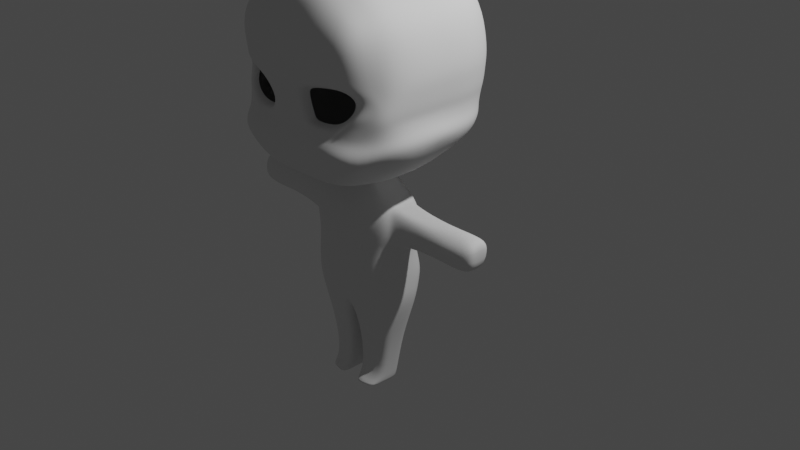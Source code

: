 # Source: 2118124_BAB_4.blend  (saved by Blender 2.83.21; exported with 4.5.12 LTS)
import bpy
from mathutils import Matrix  # noqa: F401  (used for matrix-valued properties, if any)

bpy.ops.wm.read_factory_settings(use_empty=True)
scene = bpy.context.scene
scene.name = 'Scene'

# ---- collections
col_collection = bpy.data.collections.new('Collection'); scene.collection.children.link(col_collection)
col_sketch = bpy.data.collections.new('sketch'); scene.collection.children.link(col_sketch)

# ---- world
world_world = bpy.data.worlds.new('World'); scene.world = world_world
world_world.use_nodes = True; world_world.node_tree.nodes.clear()
_N = world_world.node_tree.nodes; _L = world_world.node_tree.links
n0 = _N.new('ShaderNodeOutputWorld'); n0.name = 'World Output'; n0.location = (300, 300)
n1 = _N.new('ShaderNodeBackground'); n1.name = 'Background'; n1.location = (10, 300)
n1.inputs[0].default_value = (0.05088, 0.05088, 0.05088, 1.0)
_L.new(n1.outputs[0], n0.inputs[0])
n0.is_active_output = True
world_world.color = (0.05088, 0.05088, 0.05088)
world_world.use_sun_shadow = False
world_world.sun_shadow_jitter_overblur = 0.0

# ---- cameras
cam_camera = bpy.data.cameras.new('Camera')
cam_camera.clip_end = 100.0
cam_camera.ortho_scale = 7.314

# ---- lights
light_light = bpy.data.lights.new('Light', 'POINT')
light_light.transmission_factor = 0.0
light_light.energy = 1000.0
light_light.shadow_soft_size = 0.1
light_light.shadow_maximum_resolution = 0.006
light_light.use_absolute_resolution = True

# ---- meshes
me_cube_001 = bpy.data.meshes.new('Cube.001')
me_cube_001.from_pydata([(0.0, 1.053, 0.07645), (0.0, -1.053, 0.07645), (0.6901, -0.8606, 0.07645), (0.7618, 0.865, 0.07645), (0.6413, -0.7262, -0.8287), (0.6541, -0.7675, 0.6068), (0.6439, 0.6506, -0.7337), (0.6459, 0.7318, 0.589), (0.0, 0.6704, -0.7836), (0.0, 0.7882, 0.8934), (0.0, -0.721, -0.9912), (0.0, -0.8478, 0.8489), (0.2023, 0.1489, -1.154), (0.2116, 1.053, 0.07645), (0.3626, -1.027, 0.07645), (0.2351, 0.7882, 0.819), (0.5099, -0.721, -0.9912), (0.3421, 0.6704, -0.7836), (0.3158, -0.8301, 0.7488), (0.6992, 0.7852, -0.5209), (0.673, -0.978, -0.5729), (0.0, -1.053, -0.6113), (0.0, 0.9409, -0.541), (0.4129, -1.026, -0.6018), (0.2425, 0.9409, -0.541), (0.0, -1.0, 0.4243), (0.7136, -0.9298, 0.4243), (0.0, 1.0, 0.4243), (0.729, 0.826, 0.4243), (0.3836, -0.9759, 0.4243), (0.2116, 1.0, 0.4243), (0.818, 0.397, -0.7593), (0.7873, 0.4697, 0.6513), (0.9745, 0.4947, 0.07645), (0.0, 0.5, 0.9895), (0.0, 0.3417, -0.9856), (0.5294, 0.3417, -0.9856), (0.4771, 0.5, 0.9008), (0.9558, 0.5076, -0.5195), (0.9169, 0.4697, 0.4243), (0.818, -0.3966, -0.8287), (0.7873, -0.4692, 0.6513), (0.9745, -0.4943, 0.07645), (0.0, -0.5, 0.9895), (0.0, -0.3417, -1.055), (0.4771, -0.5, 0.9008), (0.5294, -0.3417, -1.055), (1.011, -0.452, -0.5195), (0.9169, -0.4692, 0.4243), (0.7468, 0.8455, -0.2299), (0.8409, -0.709, -0.2299), (0.0, -0.9519, -0.2299), (0.0, 1.027, -0.2299), (0.0, -1.003, -0.07671), (0.2116, 1.027, -0.2299), (0.9519, 0.4822, -0.2299), (0.9519, -0.4818, -0.2299), (0.3549, 0.2206, -1.294), (0.0, 0.152, -1.027), (0.2036, 0.152, -1.027), (0.0, -0.152, -1.058), (0.2036, -0.152, -1.058), (0.5116, 0.2195, -1.496), (0.0, 0.1489, -1.154), (0.0, -0.1489, -1.154), (0.2023, -0.1489, -1.154), (0.5458, 0.2531, -2.082), (0.0, 0.2686, -1.289), (0.0, -0.2609, -1.289), (0.3587, -0.1895, -1.297), (1.492, 0.1079, -1.407), (0.5542, 0.1764, -2.405), (0.0, 0.3139, -1.496), (0.0, -0.3621, -1.496), (0.464, -0.2657, -1.496), (0.459, -0.2858, -1.802), (0.0, 0.3602, -2.082), (0.0, -0.4067, -2.082), (0.4918, -0.2974, -2.082), (0.0, 0.2621, -2.405), (0.0, -0.3519, -2.405), (0.511, -0.2644, -2.405), (0.5041, 0.1735, -1.802), (0.0, 0.2629, -1.802), (0.0, -0.377, -1.802), (0.5014, -0.2809, -2.244), (0.55, 0.2148, -2.244), (0.0, 0.3112, -2.244), (0.0, -0.3793, -2.244), (0.3472, 0.06716, -3.323), (0.07055, 0.11, -3.323), (0.07055, -0.1966, -3.323), (0.3256, -0.1529, -3.323), (0.06868, -0.2358, -2.864), (0.06868, 0.1484, -2.864), (0.3885, -0.1811, -2.864), (0.4155, 0.09478, -2.864), (0.5292, 0.1386, -1.376), (0.6139, 0.1379, -1.509), (0.9885, -0.1673, -1.65), (0.5312, -0.1325, -1.377), (0.5882, -0.1829, -1.509), (0.5855, -0.1962, -1.711), (0.6098, 0.1075, -1.711), (1.492, 0.1688, -1.503), (1.492, -0.1159, -1.408), (1.492, -0.2141, -1.503), (1.492, -0.1685, -1.684), (1.492, 0.0822, -1.684), (0.9885, -0.1156, -1.435), (0.9885, -0.1583, -1.513), (0.9885, 0.1142, -1.433), (0.9885, 0.1136, -1.513), (0.9885, 0.09303, -1.65), (0.3472, 0.04995, -3.413), (0.07055, 0.1203, -3.413), (0.07055, -0.3834, -3.413), (0.3256, -0.3116, -3.413), (0.5573, 0.1595, -1.506), (0.4517, -0.1476, -1.356), (0.5245, -0.2048, -1.506), (0.521, -0.2199, -1.736), (0.5521, 0.1249, -1.736), (0.4491, 0.1603, -1.354), (0.818, -0.04091, -0.8287), (0.818, 0.04137, -0.8215), (0.7873, -0.04093, 0.6513), (0.7873, 0.04144, 0.6513), (0.9745, -0.04097, 0.07645), (0.9745, 0.0414, 0.07645), (0.0, -0.04087, 1.048), (1.583e-08, 0.04089, 1.048), (0.4771, 0.04119, 0.9101), (0.4771, -0.04116, 0.9101), (0.5294, -0.04113, -1.055), (0.5294, 0.04101, -1.047), (1.016, 0.04147, -0.5097), (1.016, -0.04091, -0.5097), (0.9169, 0.04144, 0.4243), (0.9169, -0.04093, 0.4243), (0.9519, 0.04143, -0.2299), (0.9519, -0.04095, -0.2299), (0.2036, 0.04109, -1.05), (0.2036, -0.04112, -1.058), (0.2023, -0.0411, -1.154), (0.2023, 0.04119, -1.154), (0.3829, -0.03799, -1.305), (0.383, 0.04425, -1.305), (0.5379, -0.05509, -2.082), (0.5458, 0.02826, -2.082), (0.5462, -0.07895, -2.405), (0.5542, 0.005157, -2.405), (0.0, 0.007867, -2.405), (-1.009e-08, -0.07875, -2.405), (0.5041, -0.007328, -1.802), (0.4962, -0.09045, -1.802), (0.5421, -0.06698, -2.244), (0.55, 0.01668, -2.244), (0.3391, -0.08193, -3.323), (0.3472, 0.003706, -3.323), (0.07055, 0.00504, -3.323), (0.07055, -0.08227, -3.323), (0.06868, -0.0812, -2.864), (0.06868, 0.005584, -2.864), (0.4075, -0.08094, -2.864), (0.4155, 0.003809, -2.864), (0.5425, 0.03612, -1.382), (0.5425, -0.04627, -1.382), (0.6098, 0.001832, -1.711), (0.6034, -0.08103, -1.711), (1.492, 0.0394, -1.353), (1.492, -0.04311, -1.353), (1.492, -0.05811, -1.503), (1.492, 0.02447, -1.503), (1.492, -0.001835, -1.745), (1.492, -0.08448, -1.745), (0.9885, -0.07822, -1.685), (0.9885, 0.004499, -1.685), (0.9885, 0.03365, -1.405), (0.9885, -0.04878, -1.405), (0.3472, -0.08157, -3.413), (0.3421, -0.169, -3.413), (0.07055, -0.1677, -3.413), (0.07055, -0.08002, -3.413), (0.4669, -0.04411, -1.362), (0.467, 0.03822, -1.362), (0.5448, -0.08358, -1.736), (0.5521, -0.0005768, -1.736), (0.7149, 0.8051, -0.4249), (0.6368, -0.8889, -0.4691), (0.0, -0.9429, -0.4206), (0.0, 0.9692, -0.4383), (0.3854, -0.9174, -0.4357), (0.2323, 0.9692, -0.4383), (0.93, 0.481, -0.4239), (0.9705, -0.4618, -0.4239), (0.9504, -0.04092, -0.4174), (0.9504, 0.04145, -0.4174), (0.2294, -1.04, 0.03548), (0.1711, 0.6704, -0.7836), (0.1579, -0.839, 0.7988), (0.1058, 1.053, 0.07645), (0.1175, 0.7882, 0.8562), (0.1802, -0.721, -0.9912), (0.1213, 0.9409, -0.541), (0.1639, -1.048, -0.6113), (0.1058, 1.0, 0.4243), (0.1378, -0.9955, 0.4243), (0.1899, 0.3417, -0.9856), (0.2386, 0.5, 0.9452), (0.1899, -0.3417, -1.055), (0.2386, -0.5, 0.9452), (0.1058, 1.027, -0.2299), (0.1293, -0.9468, -0.2299), (0.1018, 0.152, -1.027), (0.1018, -0.152, -1.058), (0.1011, 0.1489, -1.154), (0.1011, -0.1489, -1.154), (0.1775, 0.2446, -1.292), (0.1794, -0.2252, -1.293), (0.2558, 0.2667, -1.496), (0.232, -0.3139, -1.496), (0.2729, 0.3067, -2.082), (0.2459, -0.352, -2.082), (0.2771, 0.2193, -2.405), (0.2555, -0.3082, -2.405), (0.2295, -0.3314, -1.802), (0.252, 0.2182, -1.802), (0.2507, -0.3301, -2.244), (0.275, 0.263, -2.244), (0.2089, 0.08856, -3.323), (0.1981, -0.1747, -3.323), (0.2286, -0.2085, -2.864), (0.2421, 0.1216, -2.864), (0.2089, 0.08512, -3.413), (0.1981, -0.3475, -3.413), (0.2386, -0.04101, 0.9792), (0.2386, 0.04104, 0.9792), (0.2063, -0.1683, -3.413), (0.2089, -0.0808, -3.413), (0.2105, -0.9328, -0.4198), (0.1162, 0.9692, -0.4383), (0.1545, -0.9955, -0.07671), (0.0, -0.9474, -0.3252), (0.1361, -0.9413, -0.3249), (0.7543, 0.8553, -0.07671), (0.841, -0.6757, -0.07671), (0.0, 1.04, -0.07671), (0.2116, 1.04, -0.07671), (0.9632, 0.4885, -0.07671), (0.9632, -0.4881, -0.07671), (0.9632, -0.04096, -0.07671), (0.9632, 0.04142, -0.07671), (0.1058, 1.04, -0.07671), (0.9321, 0.04144, -0.3088), (0.7334, 0.8285, -0.312), (0.7402, -0.789, -0.3259), (0.0, 1.002, -0.3176), (0.2203, 1.002, -0.3176), (0.9321, 0.4738, -0.3116), (0.9321, -0.4734, -0.3116), (0.9321, -0.04094, -0.3088), (0.1102, 1.002, -0.3176), (0.6452, -0.8702, 0.03119), (0.3726, -1.008, 0.03119), (0.7315, -0.8088, -0.2265), (0.5362, -0.884, -0.3746), (0.3891, -0.9185, -0.3797), (0.2617, -1.02, -0.00292), (0.1913, -0.9414, -0.2238), (0.2379, -0.9317, -0.3635), (0.2103, -0.982, -0.09632), (0.2113, -0.9362, -0.3029), (0.7383, -0.7532, -0.09632), (0.6442, -0.8537, -0.3129), (0.608, -0.7947, -0.007177), (0.3817, -0.9093, -0.007177), (0.668, -0.7627, -0.2218), (0.503, -0.8145, -0.3428), (0.3954, -0.8347, -0.3483), (0.2896, -0.9189, -0.03549), (0.2351, -0.8536, -0.2188), (0.2766, -0.8445, -0.3501), (0.2502, -0.8873, -0.113), (0.2558, -0.8491, -0.2845), (0.6757, -0.7084, -0.113), (0.5946, -0.7936, -0.2955), (0.7298, -0.6184, 0.6291), (0.8323, -0.6775, 0.07645), (0.0, -0.6739, 0.9192), (0.0, -0.5313, -1.023), (0.3965, -0.665, 0.8248), (0.5197, -0.5313, -1.023), (0.9128, -0.6553, -0.5462), (0.8153, -0.6995, 0.4243), (0.7296, -0.5206, -0.8287), (0.9132, -0.6357, -0.2299), (0.8439, -0.7065, -0.4701), (0.1851, -0.5313, -1.023), (0.1982, -0.6695, 0.872), (0.8971, -0.6119, -0.07671), (0.9049, -0.6619, -0.3201), (0.719, 0.7383, -0.6109), (0.7612, -0.8711, -0.7008), (0.0, -0.9469, -0.8791), (0.0, 0.8057, -0.6623), (0.3866, -0.9334, -0.8744), (0.2923, 0.8057, -0.6623), (0.9305, 0.4248, -0.6394), (0.9692, -0.4243, -0.6741), (0.9305, -0.04091, -0.6692), (0.9305, 0.04142, -0.6656), (0.172, -0.9441, -0.8791), (0.1462, 0.8057, -0.6623), (0.7779, -0.7685, -0.6874)], [], [(236, 130, 43, 211), (30, 15, 7, 28), (294, 287, 5, 26), (248, 13, 3, 245), (292, 295, 4, 16), (300, 288, 2, 246), (299, 289, 11, 200), (209, 34, 131, 237), (207, 200, 11, 25), (242, 198, 1, 53), (308, 38, 136, 311), (139, 126, 41, 48), (259, 55, 140, 254), (22, 191, 241, 204), (26, 5, 18, 29), (287, 291, 18, 5), (298, 292, 16, 203), (253, 201, 13, 248), (206, 202, 15, 30), (126, 133, 45, 41), (313, 204, 24, 307), (303, 20, 23, 306), (312, 205, 21, 304), (32, 37, 132, 127), (314, 293, 20, 303), (307, 24, 19, 302), (201, 206, 30, 13), (2, 26, 29, 14), (128, 139, 48, 42), (198, 207, 25, 1), (288, 294, 26, 2), (13, 30, 28, 3), (3, 28, 39, 33), (302, 19, 38, 308), (7, 15, 37, 32), (199, 17, 36, 208), (28, 7, 32, 39), (17, 6, 31, 36), (245, 3, 33, 249), (202, 9, 34, 209), (251, 128, 42, 250), (36, 31, 125, 135), (210, 44, 60, 215), (39, 32, 127, 138), (36, 135, 142, 59), (249, 33, 129, 252), (310, 137, 47, 309), (33, 39, 138, 129), (59, 142, 145, 12), (255, 49, 55, 259), (262, 212, 54, 258), (244, 213, 51, 243), (261, 141, 56, 260), (301, 296, 50, 256), (258, 54, 49, 255), (143, 61, 65, 144), (215, 60, 64, 217), (208, 36, 59, 214), (134, 46, 61, 143), (57, 147, 185, 123), (217, 64, 68, 219), (12, 145, 147, 57), (214, 59, 12, 216), (219, 68, 73, 221), (218, 57, 62, 220), (144, 65, 69, 146), (216, 12, 57, 218), (227, 82, 66, 222), (148, 78, 85, 156), (123, 185, 166, 97), (122, 118, 98, 103), (229, 86, 71, 224), (152, 79, 94, 163), (226, 84, 77, 223), (155, 75, 78, 148), (160, 90, 115, 183), (91, 161, 182, 116), (150, 81, 95, 164), (228, 88, 80, 225), (119, 120, 101, 100), (221, 73, 84, 226), (120, 121, 102, 101), (220, 62, 82, 227), (223, 77, 88, 228), (82, 154, 149, 66), (71, 151, 165, 96), (222, 66, 86, 229), (230, 89, 114, 234), (164, 95, 92, 158), (93, 162, 161, 91), (233, 96, 89, 230), (232, 93, 91, 231), (158, 92, 117, 181), (86, 157, 151, 71), (225, 80, 93, 232), (224, 71, 96, 233), (156, 85, 81, 150), (154, 82, 122, 187), (80, 153, 162, 93), (113, 112, 104, 108), (104, 173, 174, 108), (234, 114, 180, 239), (109, 110, 106, 105), (118, 123, 97, 98), (187, 122, 103, 168), (102, 169, 176, 99), (167, 100, 109, 179), (171, 105, 106, 172), (179, 109, 105, 171), (172, 106, 107, 175), (177, 113, 108, 174), (110, 99, 107, 106), (111, 178, 170, 70), (112, 111, 70, 104), (99, 176, 175, 107), (121, 186, 169, 102), (98, 97, 111, 112), (168, 103, 113, 177), (101, 102, 99, 110), (100, 101, 110, 109), (70, 170, 173, 104), (184, 119, 100, 167), (103, 98, 112, 113), (238, 181, 117, 235), (231, 91, 116, 235), (163, 94, 90, 160), (97, 166, 178, 111), (96, 165, 159, 89), (146, 69, 119, 184), (75, 155, 186, 121), (89, 159, 180, 114), (62, 57, 123, 118), (74, 75, 121, 120), (69, 74, 120, 119), (82, 62, 118, 122), (66, 149, 157, 86), (133, 126, 127, 132), (310, 124, 125, 311), (139, 128, 129, 138), (236, 133, 132, 237), (124, 134, 135, 125), (196, 137, 136, 197), (126, 139, 138, 127), (251, 141, 140, 252), (143, 144, 145, 142), (142, 135, 134, 143), (147, 145, 144, 146), (163, 160, 161, 162), (149, 154, 155, 148), (157, 149, 148, 156), (151, 157, 156, 150), (165, 151, 150, 164), (152, 163, 162, 153), (159, 165, 164, 158), (177, 174, 175, 176), (185, 147, 146, 184), (187, 168, 169, 186), (171, 172, 173, 170), (174, 173, 172, 175), (179, 171, 170, 178), (168, 177, 176, 169), (167, 179, 178, 166), (238, 182, 183, 239), (180, 159, 158, 181), (160, 183, 182, 161), (166, 185, 184, 167), (154, 187, 186, 155), (134, 124, 40, 46), (261, 196, 197, 254), (24, 193, 188, 19), (293, 297, 189, 20), (137, 196, 195, 47), (205, 240, 190, 21), (20, 189, 192, 23), (204, 241, 193, 24), (19, 188, 194, 38), (38, 194, 197, 136), (23, 192, 240, 205), (181, 238, 239, 180), (130, 236, 237, 131), (92, 231, 235, 117), (182, 238, 235, 116), (115, 234, 239, 183), (79, 224, 233, 94), (81, 225, 232, 95), (95, 232, 231, 92), (94, 233, 230, 90), (90, 230, 234, 115), (76, 222, 229, 87), (78, 223, 228, 85), (72, 220, 227, 83), (74, 221, 226, 75), (85, 228, 225, 81), (75, 226, 223, 78), (87, 229, 224, 79), (83, 227, 222, 76), (63, 216, 218, 67), (67, 218, 220, 72), (69, 219, 221, 74), (58, 214, 216, 63), (65, 217, 219, 69), (35, 208, 214, 58), (61, 215, 217, 65), (240, 244, 243, 190), (257, 52, 212, 262), (46, 210, 215, 61), (15, 202, 209, 37), (8, 199, 208, 35), (14, 29, 207, 198), (0, 27, 206, 201), (306, 23, 205, 312), (305, 22, 204, 313), (27, 9, 202, 206), (247, 0, 201, 253), (290, 298, 203, 10), (213, 242, 53, 51), (29, 18, 200, 207), (37, 209, 237, 132), (291, 299, 200, 18), (133, 236, 211, 45), (52, 247, 253, 212), (128, 251, 252, 129), (55, 249, 252, 140), (141, 251, 250, 56), (49, 245, 249, 55), (212, 253, 248, 54), (296, 300, 246, 50), (54, 248, 245, 49), (191, 257, 262, 241), (141, 261, 254, 140), (193, 258, 255, 188), (297, 301, 256, 189), (196, 261, 260, 195), (241, 262, 258, 193), (188, 255, 259, 194), (194, 259, 254, 197), (189, 256, 274, 266), (246, 2, 263, 273), (192, 189, 266, 267), (213, 244, 272, 269), (244, 240, 270, 272), (2, 14, 264, 263), (14, 198, 268, 264), (256, 50, 265, 274), (240, 192, 267, 270), (242, 213, 269, 271), (50, 246, 273, 265), (198, 242, 271, 268), (274, 265, 277, 286), (265, 273, 285, 277), (271, 269, 281, 283), (264, 268, 280, 276), (266, 274, 286, 278), (269, 272, 284, 281), (270, 267, 279, 282), (268, 271, 283, 280), (273, 263, 275, 285), (263, 264, 276, 275), (272, 270, 282, 284), (267, 266, 278, 279), (195, 260, 301, 297), (56, 250, 300, 296), (45, 211, 299, 291), (44, 210, 298, 290), (47, 195, 297, 293), (260, 56, 296, 301), (42, 48, 294, 288), (309, 47, 293, 314), (210, 46, 292, 298), (41, 45, 291, 287), (211, 43, 289, 299), (250, 42, 288, 300), (46, 40, 295, 292), (48, 41, 287, 294), (40, 309, 314, 295), (8, 305, 313, 199), (16, 306, 312, 203), (137, 310, 311, 136), (124, 310, 309, 40), (6, 302, 308, 31), (17, 307, 302, 6), (295, 314, 303, 4), (203, 312, 304, 10), (4, 303, 306, 16), (199, 313, 307, 17), (31, 308, 311, 125)])
me_cube_001.polygons.foreach_set('use_smooth', [True] * 286)
_uv = me_cube_001.uv_layers.new(name='UVMap')
_uv.uv.foreach_set('vector', [0.7279, 0.6301, 0.75, 0.6301, 0.75, 0.6875, 0.7279, 0.6875, 0.5625, 0.4375, 0.6271, 0.4444, 0.625, 0.507, 0.5625, 0.5144, 0.5625, 0.7188, 0.625, 0.7085, 0.625, 0.7295, 0.5625, 0.75, 0.4932, 0.4375, 0.5118, 0.4375, 0.5118, 0.5144, 0.4932, 0.5144, 0.3119, 0.7264, 0.375, 0.7188, 0.375, 0.75, 0.3114, 0.7653, 0.4932, 0.7077, 0.5118, 0.717, 0.5118, 0.7465, 0.4932, 0.718, 0.721, 0.7125, 0.75, 0.7129, 0.75, 0.7382, 0.7142, 0.7376, 0.7279, 0.5625, 0.75, 0.5625, 0.75, 0.6199, 0.7279, 0.6199, 0.5625, 0.8392, 0.6267, 0.831, 0.625, 0.875, 0.5625, 0.875, 0.4932, 0.8374, 0.5118, 0.8222, 0.5118, 0.875, 0.4932, 0.875, 0.3988, 0.5625, 0.4227, 0.5625, 0.4227, 0.6193, 0.3988, 0.6189, 0.5625, 0.6305, 0.625, 0.6305, 0.625, 0.6875, 0.5625, 0.6875, 0.46, 0.5625, 0.4747, 0.5625, 0.4747, 0.6197, 0.46, 0.6196, 0.4268, 0.375, 0.4426, 0.375, 0.4426, 0.4063, 0.4268, 0.4062, 0.5625, 0.75, 0.625, 0.7295, 0.6283, 0.787, 0.5625, 0.7902, 0.625, 0.7085, 0.692, 0.7122, 0.6783, 0.7369, 0.625, 0.7295, 0.281, 0.7264, 0.3119, 0.7264, 0.3114, 0.7653, 0.2807, 0.7653, 0.4932, 0.4062, 0.5118, 0.4062, 0.5118, 0.4375, 0.4932, 0.4375, 0.5625, 0.4063, 0.626, 0.4097, 0.6271, 0.4444, 0.5625, 0.4375, 0.625, 0.6305, 0.7057, 0.6301, 0.7057, 0.6875, 0.625, 0.6875, 0.4097, 0.4062, 0.4268, 0.4062, 0.4268, 0.4375, 0.4097, 0.4375, 0.3988, 0.75, 0.4227, 0.75, 0.424, 0.7886, 0.4031, 0.8005, 0.4033, 0.8409, 0.4244, 0.8381, 0.4244, 0.875, 0.4033, 0.875, 0.625, 0.5625, 0.7057, 0.5625, 0.7057, 0.6199, 0.625, 0.6195, 0.3988, 0.7187, 0.4227, 0.7187, 0.4227, 0.75, 0.3988, 0.75, 0.4097, 0.4375, 0.4268, 0.4375, 0.4259, 0.5144, 0.4092, 0.5072, 0.5118, 0.4062, 0.5625, 0.4063, 0.5625, 0.4375, 0.5118, 0.4375, 0.5118, 0.7465, 0.5625, 0.75, 0.5625, 0.7902, 0.5118, 0.7938, 0.5118, 0.6302, 0.5625, 0.6305, 0.5625, 0.6875, 0.5118, 0.6875, 0.5118, 0.8222, 0.5625, 0.8392, 0.5625, 0.875, 0.5118, 0.875, 0.5118, 0.717, 0.5625, 0.7188, 0.5625, 0.75, 0.5118, 0.7465, 0.5118, 0.4375, 0.5625, 0.4375, 0.5625, 0.5144, 0.5118, 0.5144, 0.5118, 0.5144, 0.5625, 0.5144, 0.5625, 0.5625, 0.5118, 0.5625, 0.4092, 0.5072, 0.4259, 0.5144, 0.4227, 0.5625, 0.3988, 0.5625, 0.625, 0.507, 0.6886, 0.507, 0.7057, 0.5625, 0.625, 0.5625, 0.2799, 0.4629, 0.3098, 0.4629, 0.3125, 0.5625, 0.2812, 0.5625, 0.5625, 0.5144, 0.625, 0.507, 0.625, 0.5625, 0.5625, 0.5625, 0.3098, 0.4629, 0.3925, 0.5, 0.375, 0.5625, 0.3125, 0.5625, 0.4932, 0.5144, 0.5118, 0.5144, 0.5118, 0.5625, 0.4932, 0.5625, 0.7193, 0.507, 0.75, 0.507, 0.75, 0.5625, 0.7279, 0.5625, 0.4932, 0.6303, 0.5118, 0.6302, 0.5118, 0.6875, 0.4932, 0.6875, 0.3125, 0.5625, 0.375, 0.5625, 0.375, 0.6185, 0.3125, 0.6175, 0.2813, 0.6875, 0.25, 0.6875, 0.25, 0.6875, 0.2812, 0.6875, 0.5625, 0.5625, 0.625, 0.5625, 0.625, 0.6195, 0.5625, 0.6195, 0.3125, 0.5625, 0.3125, 0.6175, 0.3125, 0.6081, 0.3125, 0.5625, 0.4932, 0.5625, 0.5118, 0.5625, 0.5118, 0.6198, 0.4932, 0.6197, 0.3988, 0.6311, 0.4227, 0.6307, 0.4227, 0.6875, 0.3988, 0.6875, 0.5118, 0.5625, 0.5625, 0.5625, 0.5625, 0.6195, 0.5118, 0.6198, 0.3125, 0.5625, 0.3125, 0.6081, 0.3125, 0.6077, 0.3125, 0.5625, 0.4609, 0.5144, 0.4747, 0.5144, 0.4747, 0.5625, 0.46, 0.5625, 0.4612, 0.4062, 0.4747, 0.4062, 0.4747, 0.4375, 0.4612, 0.4375, 0.4621, 0.8428, 0.4747, 0.843, 0.4747, 0.875, 0.4621, 0.875, 0.46, 0.6304, 0.4747, 0.6303, 0.4747, 0.6875, 0.46, 0.6875, 0.4601, 0.7208, 0.4747, 0.7129, 0.4747, 0.7249, 0.4601, 0.7433, 0.4612, 0.4375, 0.4747, 0.4375, 0.4747, 0.5144, 0.4609, 0.5144, 0.3125, 0.6419, 0.3125, 0.6875, 0.3125, 0.6875, 0.3125, 0.6422, 0.2812, 0.6875, 0.25, 0.6875, 0.25, 0.6875, 0.2812, 0.6875, 0.2812, 0.5625, 0.3125, 0.5625, 0.3125, 0.5625, 0.2812, 0.5625, 0.3125, 0.6325, 0.3125, 0.6875, 0.3125, 0.6875, 0.3125, 0.6419, 0.3125, 0.5738, 0.3125, 0.6153, 0.3125, 0.6121, 0.3125, 0.5738, 0.2812, 0.6875, 0.25, 0.6875, 0.25, 0.6875, 0.2812, 0.6791, 0.3125, 0.5625, 0.3125, 0.6077, 0.3125, 0.6153, 0.3125, 0.5738, 0.2812, 0.5625, 0.3125, 0.5625, 0.3125, 0.5625, 0.2812, 0.5625, 0.2812, 0.6791, 0.25, 0.6875, 0.25, 0.6875, 0.2812, 0.6875, 0.2812, 0.5682, 0.3125, 0.5738, 0.3125, 0.5625, 0.2812, 0.5625, 0.3125, 0.6422, 0.3125, 0.6875, 0.3125, 0.6706, 0.3125, 0.6347, 0.2812, 0.5625, 0.3125, 0.5625, 0.3125, 0.5738, 0.2812, 0.5682, 0.2813, 0.5625, 0.3125, 0.5625, 0.3125, 0.5625, 0.2812, 0.5625, 0.3125, 0.6341, 0.3125, 0.6875, 0.3125, 0.6875, 0.3125, 0.6352, 0.3125, 0.5738, 0.3125, 0.6121, 0.3125, 0.6103, 0.3125, 0.5738, 0.3125, 0.5625, 0.3125, 0.5625, 0.3125, 0.5625, 0.3125, 0.5625, 0.2812, 0.5625, 0.3125, 0.5625, 0.3125, 0.5625, 0.2812, 0.5625, 0.0, 0.0, 0.0, 0.0, 0.0, 0.0, 0.0, 0.0, 0.2812, 0.6875, 0.25, 0.6875, 0.25, 0.6875, 0.2812, 0.6875, 0.3125, 0.6359, 0.3125, 0.6875, 0.3125, 0.6875, 0.3125, 0.6341, 0.0, 0.0, 0.0, 0.0, 0.0, 0.0, 0.0, 0.0, 0.0, 0.0, 0.0, 0.0, 0.0, 0.0, 0.0, 0.0, 0.3125, 0.6365, 0.3125, 0.6875, 0.3125, 0.6875, 0.3125, 0.6435, 0.2812, 0.6875, 0.25, 0.6875, 0.25, 0.6875, 0.2812, 0.6875, 0.3125, 0.6706, 0.3125, 0.6875, 0.3125, 0.6875, 0.3125, 0.6706, 0.2812, 0.6875, 0.25, 0.6875, 0.25, 0.6875, 0.2812, 0.6875, 0.3125, 0.6875, 0.3125, 0.6875, 0.3125, 0.6875, 0.3125, 0.6875, 0.2812, 0.5625, 0.3125, 0.5625, 0.3125, 0.5625, 0.2813, 0.5625, 0.2812, 0.6875, 0.25, 0.6875, 0.25, 0.6875, 0.2812, 0.6875, 0.3125, 0.5625, 0.3125, 0.6133, 0.3125, 0.6152, 0.3125, 0.5625, 0.3125, 0.5625, 0.3125, 0.6126, 0.3125, 0.605, 0.3125, 0.5625, 0.2812, 0.5625, 0.3125, 0.5625, 0.3125, 0.5625, 0.2812, 0.5625, 0.2812, 0.5625, 0.3125, 0.5625, 0.3125, 0.5625, 0.2812, 0.5625, 0.3125, 0.6435, 0.3125, 0.6875, 0.3125, 0.6875, 0.3125, 0.6484, 0.0, 0.0, 0.0, 0.0, 0.0, 0.0, 0.0, 0.0, 0.2812, 0.5625, 0.3125, 0.5625, 0.3125, 0.5625, 0.2812, 0.5625, 0.2812, 0.6875, 0.25, 0.6875, 0.25, 0.6875, 0.2812, 0.6875, 0.3125, 0.6484, 0.3125, 0.6875, 0.3125, 0.6875, 0.3125, 0.6397, 0.3125, 0.5625, 0.3125, 0.614, 0.3125, 0.6126, 0.3125, 0.5625, 0.2812, 0.6875, 0.25, 0.6875, 0.25, 0.6875, 0.2812, 0.6875, 0.2812, 0.5625, 0.3125, 0.5625, 0.3125, 0.5625, 0.2812, 0.5625, 0.3125, 0.6352, 0.3125, 0.6875, 0.3125, 0.6875, 0.3125, 0.6365, 0.3125, 0.6133, 0.3125, 0.5625, 0.3125, 0.5625, 0.3125, 0.6094, 0.0, 0.0, 0.0, 0.0, 0.0, 0.0, 0.0, 0.0, 0.3125, 0.5625, 0.3125, 0.5625, 0.3125, 0.5625, 0.3125, 0.5625, 0.3125, 0.5625, 0.3125, 0.6111, 0.3125, 0.6103, 0.3125, 0.5625, 0.2812, 0.5625, 0.3125, 0.5625, 0.3125, 0.6094, 0.2812, 0.6116, 0.3125, 0.6706, 0.3125, 0.6875, 0.3125, 0.6875, 0.3125, 0.6706, 0.3125, 0.5625, 0.3125, 0.5738, 0.3125, 0.5738, 0.3125, 0.5625, 0.3125, 0.6094, 0.3125, 0.5625, 0.3125, 0.5625, 0.3125, 0.6074, 0.3125, 0.6875, 0.3125, 0.6415, 0.3125, 0.6445, 0.3125, 0.6875, 0.3125, 0.6397, 0.3125, 0.6706, 0.3125, 0.6706, 0.3125, 0.6424, 0.3125, 0.6373, 0.3125, 0.6706, 0.3125, 0.6875, 0.3125, 0.6381, 0.3125, 0.6424, 0.3125, 0.6706, 0.3125, 0.6706, 0.3125, 0.6373, 0.3125, 0.6381, 0.3125, 0.6875, 0.3125, 0.6875, 0.3125, 0.6388, 0.3125, 0.6043, 0.3125, 0.5625, 0.3125, 0.5625, 0.3125, 0.6103, 0.3125, 0.6875, 0.3125, 0.6875, 0.3125, 0.6875, 0.3125, 0.6875, 0.3125, 0.5738, 0.3125, 0.6077, 0.3125, 0.6127, 0.3125, 0.5738, 0.3125, 0.5625, 0.3125, 0.5738, 0.3125, 0.5738, 0.3125, 0.5625, 0.3125, 0.6875, 0.3125, 0.6445, 0.3125, 0.6388, 0.3125, 0.6875, 0.3125, 0.6875, 0.3125, 0.6396, 0.3125, 0.6415, 0.3125, 0.6875, 0.3125, 0.5625, 0.3125, 0.5738, 0.3125, 0.5738, 0.3125, 0.5625, 0.3125, 0.6074, 0.3125, 0.5625, 0.3125, 0.5625, 0.3125, 0.6043, 0.3125, 0.6875, 0.3125, 0.6875, 0.3125, 0.6875, 0.3125, 0.6875, 0.3125, 0.6706, 0.3125, 0.6875, 0.3125, 0.6875, 0.3125, 0.6706, 0.3125, 0.5738, 0.3125, 0.6127, 0.3125, 0.6111, 0.3125, 0.5625, 0.3125, 0.638, 0.3125, 0.6706, 0.3125, 0.6706, 0.3125, 0.6397, 0.3125, 0.5625, 0.3125, 0.5625, 0.3125, 0.5625, 0.3125, 0.5625, 0.2812, 0.6376, 0.3125, 0.6397, 0.3125, 0.6875, 0.2812, 0.6875, 0.2812, 0.6875, 0.25, 0.6875, 0.25, 0.6875, 0.2812, 0.6875, 0.0, 0.0, 0.0, 0.0, 0.0, 0.0, 0.0, 0.0, 0.3125, 0.5738, 0.3125, 0.6103, 0.3125, 0.6077, 0.3125, 0.5738, 0.3125, 0.5625, 0.3125, 0.605, 0.3125, 0.5997, 0.3125, 0.5625, 0.3125, 0.6347, 0.3125, 0.6706, 0.3125, 0.6706, 0.3125, 0.638, 0.3125, 0.6875, 0.3125, 0.6359, 0.3125, 0.6396, 0.3125, 0.6875, 0.3125, 0.5625, 0.3125, 0.5997, 0.3125, 0.6094, 0.3125, 0.5625, 0.3125, 0.5625, 0.3125, 0.5738, 0.3125, 0.5738, 0.3125, 0.5625, 0.3125, 0.6875, 0.3125, 0.6875, 0.3125, 0.6875, 0.3125, 0.6875, 0.3125, 0.6706, 0.3125, 0.6875, 0.3125, 0.6875, 0.3125, 0.6706, 0.3125, 0.5625, 0.3125, 0.5625, 0.3125, 0.5625, 0.3125, 0.5625, 0.3125, 0.5625, 0.3125, 0.6152, 0.3125, 0.614, 0.3125, 0.5625, 0.7057, 0.6301, 0.625, 0.6305, 0.625, 0.6195, 0.7057, 0.6199, 0.3988, 0.6311, 0.375, 0.6315, 0.375, 0.6185, 0.3988, 0.6189, 0.5625, 0.6305, 0.5118, 0.6302, 0.5118, 0.6198, 0.5625, 0.6195, 0.7279, 0.6301, 0.7057, 0.6301, 0.7057, 0.6199, 0.7279, 0.6199, 0.375, 0.6315, 0.3125, 0.6325, 0.3125, 0.6175, 0.375, 0.6185, 0.4398, 0.6306, 0.4227, 0.6307, 0.4227, 0.6193, 0.4398, 0.6194, 0.625, 0.6305, 0.5625, 0.6305, 0.5625, 0.6195, 0.625, 0.6195, 0.4932, 0.6303, 0.4747, 0.6303, 0.4747, 0.6197, 0.4932, 0.6197, 0.3125, 0.6419, 0.3125, 0.6422, 0.3125, 0.6077, 0.3125, 0.6081, 0.3125, 0.6081, 0.3125, 0.6175, 0.3125, 0.6325, 0.3125, 0.6419, 0.3125, 0.6153, 0.3125, 0.6077, 0.3125, 0.6422, 0.3125, 0.6347, 0.0, 0.0, 0.0, 0.0, 0.0, 0.0, 0.0, 0.0, 0.3125, 0.6152, 0.3125, 0.6133, 0.3125, 0.6359, 0.3125, 0.6341, 0.3125, 0.614, 0.3125, 0.6152, 0.3125, 0.6341, 0.3125, 0.6352, 0.3125, 0.6126, 0.3125, 0.614, 0.3125, 0.6352, 0.3125, 0.6365, 0.3125, 0.605, 0.3125, 0.6126, 0.3125, 0.6365, 0.3125, 0.6435, 0.0, 0.0, 0.0, 0.0, 0.0, 0.0, 0.0, 0.0, 0.3125, 0.5997, 0.3125, 0.605, 0.3125, 0.6435, 0.3125, 0.6484, 0.3125, 0.6043, 0.3125, 0.6103, 0.3125, 0.6388, 0.3125, 0.6445, 0.3125, 0.6121, 0.3125, 0.6153, 0.3125, 0.6347, 0.3125, 0.638, 0.3125, 0.6094, 0.3125, 0.6074, 0.3125, 0.6415, 0.3125, 0.6396, 0.3125, 0.6373, 0.3125, 0.6381, 0.3125, 0.6111, 0.3125, 0.6127, 0.3125, 0.6103, 0.3125, 0.6111, 0.3125, 0.6381, 0.3125, 0.6388, 0.3125, 0.6424, 0.3125, 0.6373, 0.3125, 0.6127, 0.3125, 0.6077, 0.3125, 0.6074, 0.3125, 0.6043, 0.3125, 0.6445, 0.3125, 0.6415, 0.3125, 0.6397, 0.3125, 0.6424, 0.3125, 0.6077, 0.3125, 0.6103, 0.2812, 0.6376, 0.25, 0.6356, 0.25, 0.6138, 0.2812, 0.6116, 0.3125, 0.6094, 0.3125, 0.5997, 0.3125, 0.6484, 0.3125, 0.6397, 0.0, 0.0, 0.0, 0.0, 0.0, 0.0, 0.0, 0.0, 0.3125, 0.6103, 0.3125, 0.6121, 0.3125, 0.638, 0.3125, 0.6397, 0.3125, 0.6133, 0.3125, 0.6094, 0.3125, 0.6396, 0.3125, 0.6359, 0.3125, 0.6325, 0.375, 0.6315, 0.375, 0.6875, 0.3125, 0.6875, 0.46, 0.6304, 0.4398, 0.6306, 0.4398, 0.6194, 0.46, 0.6196, 0.4268, 0.4375, 0.4426, 0.4375, 0.442, 0.5144, 0.4259, 0.5144, 0.4227, 0.7187, 0.433, 0.7229, 0.438, 0.7549, 0.4227, 0.75, 0.4227, 0.6307, 0.4398, 0.6306, 0.4398, 0.6875, 0.4227, 0.6875, 0.4244, 0.8381, 0.4495, 0.827, 0.4495, 0.875, 0.4244, 0.875, 0.4227, 0.75, 0.438, 0.7549, 0.4468, 0.7914, 0.424, 0.7886, 0.4268, 0.4062, 0.4426, 0.4063, 0.4426, 0.4375, 0.4268, 0.4375, 0.4259, 0.5144, 0.442, 0.5144, 0.4398, 0.5625, 0.4227, 0.5625, 0.4227, 0.5625, 0.4398, 0.5625, 0.4398, 0.6194, 0.4227, 0.6193, 0.424, 0.7886, 0.4468, 0.7914, 0.4495, 0.827, 0.4244, 0.8381, 0.3125, 0.6397, 0.2812, 0.6376, 0.2812, 0.6116, 0.3125, 0.6094, 0.75, 0.6301, 0.7279, 0.6301, 0.7279, 0.6199, 0.75, 0.6199, 0.3125, 0.6875, 0.2812, 0.6875, 0.2812, 0.6875, 0.3125, 0.6875, 0.25, 0.6356, 0.2812, 0.6376, 0.2812, 0.6875, 0.25, 0.6875, 0.25, 0.5625, 0.2812, 0.5625, 0.2812, 0.6116, 0.25, 0.6138, 0.25, 0.5625, 0.2812, 0.5625, 0.2812, 0.5625, 0.25, 0.5625, 0.3125, 0.6875, 0.2812, 0.6875, 0.2812, 0.6875, 0.3125, 0.6875, 0.3125, 0.6875, 0.2812, 0.6875, 0.2812, 0.6875, 0.3125, 0.6875, 0.25, 0.5625, 0.2812, 0.5625, 0.2812, 0.5625, 0.25, 0.5625, 0.25, 0.5625, 0.2812, 0.5625, 0.2812, 0.5625, 0.25, 0.5625, 0.25, 0.5625, 0.2812, 0.5625, 0.2812, 0.5625, 0.25, 0.5625, 0.3125, 0.6875, 0.2812, 0.6875, 0.2812, 0.6875, 0.3125, 0.6875, 0.25, 0.5625, 0.2812, 0.5625, 0.2813, 0.5625, 0.25, 0.5625, 0.3125, 0.6875, 0.2812, 0.6875, 0.2812, 0.6875, 0.3125, 0.6875, 0.3125, 0.6875, 0.2812, 0.6875, 0.2812, 0.6875, 0.3125, 0.6875, 0.3125, 0.6875, 0.2812, 0.6875, 0.2812, 0.6875, 0.3125, 0.6875, 0.25, 0.5625, 0.2812, 0.5625, 0.2812, 0.5625, 0.25, 0.5625, 0.25, 0.5625, 0.2813, 0.5625, 0.2812, 0.5625, 0.25, 0.5625, 0.25, 0.5625, 0.2812, 0.5625, 0.2812, 0.5682, 0.25, 0.5625, 0.25, 0.5625, 0.2812, 0.5682, 0.2812, 0.5625, 0.25, 0.5625, 0.3125, 0.6706, 0.2812, 0.6791, 0.2812, 0.6875, 0.3125, 0.6875, 0.25, 0.5625, 0.2812, 0.5625, 0.2812, 0.5625, 0.25, 0.5625, 0.3125, 0.6875, 0.2812, 0.6875, 0.2812, 0.6791, 0.3125, 0.6706, 0.25, 0.5625, 0.2812, 0.5625, 0.2812, 0.5625, 0.25, 0.5625, 0.3125, 0.6875, 0.2812, 0.6875, 0.2812, 0.6875, 0.3125, 0.6875, 0.4495, 0.827, 0.4621, 0.8428, 0.4621, 0.875, 0.4495, 0.875, 0.4612, 0.375, 0.4747, 0.375, 0.4747, 0.4062, 0.4612, 0.4062, 0.3125, 0.6875, 0.2813, 0.6875, 0.2812, 0.6875, 0.3125, 0.6875, 0.6886, 0.507, 0.7193, 0.507, 0.7279, 0.5625, 0.7057, 0.5625, 0.25, 0.4628, 0.2799, 0.4629, 0.2812, 0.5625, 0.25, 0.5625, 0.5118, 0.7938, 0.5625, 0.7902, 0.5625, 0.8392, 0.5118, 0.8222, 0.5118, 0.375, 0.5625, 0.375, 0.5625, 0.4063, 0.5118, 0.4062, 0.4031, 0.8005, 0.424, 0.7886, 0.4244, 0.8381, 0.4033, 0.8409, 0.4097, 0.375, 0.4268, 0.375, 0.4268, 0.4062, 0.4097, 0.4062, 0.5625, 0.375, 0.625, 0.375, 0.626, 0.4097, 0.5625, 0.4063, 0.4932, 0.375, 0.5118, 0.375, 0.5118, 0.4062, 0.4932, 0.4062, 0.25, 0.7264, 0.281, 0.7264, 0.2807, 0.7653, 0.25, 0.7654, 0.4747, 0.843, 0.4932, 0.8374, 0.4932, 0.875, 0.4747, 0.875, 0.5625, 0.7902, 0.6283, 0.787, 0.6267, 0.831, 0.5625, 0.8392, 0.7057, 0.5625, 0.7279, 0.5625, 0.7279, 0.6199, 0.7057, 0.6199, 0.692, 0.7122, 0.721, 0.7125, 0.7142, 0.7376, 0.6783, 0.7369, 0.7057, 0.6301, 0.7279, 0.6301, 0.7279, 0.6875, 0.7057, 0.6875, 0.4747, 0.375, 0.4932, 0.375, 0.4932, 0.4062, 0.4747, 0.4062, 0.5118, 0.6302, 0.4932, 0.6303, 0.4932, 0.6197, 0.5118, 0.6198, 0.4747, 0.5625, 0.4932, 0.5625, 0.4932, 0.6197, 0.4747, 0.6197, 0.4747, 0.6303, 0.4932, 0.6303, 0.4932, 0.6875, 0.4747, 0.6875, 0.4747, 0.5144, 0.4932, 0.5144, 0.4932, 0.5625, 0.4747, 0.5625, 0.4747, 0.4062, 0.4932, 0.4062, 0.4932, 0.4375, 0.4747, 0.4375, 0.4747, 0.7129, 0.4932, 0.7077, 0.4932, 0.718, 0.4747, 0.7249, 0.4747, 0.4375, 0.4932, 0.4375, 0.4932, 0.5144, 0.4747, 0.5144, 0.4426, 0.375, 0.4612, 0.375, 0.4612, 0.4062, 0.4426, 0.4063, 0.4747, 0.6303, 0.46, 0.6304, 0.46, 0.6196, 0.4747, 0.6197, 0.4426, 0.4375, 0.4612, 0.4375, 0.4609, 0.5144, 0.442, 0.5144, 0.433, 0.7229, 0.4601, 0.7208, 0.4601, 0.7433, 0.438, 0.7549, 0.4398, 0.6306, 0.46, 0.6304, 0.46, 0.6875, 0.4398, 0.6875, 0.4426, 0.4063, 0.4612, 0.4062, 0.4612, 0.4375, 0.4426, 0.4375, 0.442, 0.5144, 0.4609, 0.5144, 0.46, 0.5625, 0.4398, 0.5625, 0.4398, 0.5625, 0.46, 0.5625, 0.46, 0.6196, 0.4398, 0.6194, 0.438, 0.7549, 0.4601, 0.7433, 0.4601, 0.7538, 0.4483, 0.768, 0.4932, 0.718, 0.5118, 0.7465, 0.5118, 0.7465, 0.4932, 0.7257, 0.4468, 0.7914, 0.438, 0.7549, 0.4483, 0.768, 0.4494, 0.7917, 0.4747, 0.843, 0.4621, 0.8428, 0.4621, 0.8347, 0.4747, 0.8389, 0.4621, 0.8428, 0.4495, 0.827, 0.4524, 0.8288, 0.4621, 0.8347, 0.5118, 0.7465, 0.5118, 0.7938, 0.5118, 0.7938, 0.5118, 0.7465, 0.5118, 0.7938, 0.5118, 0.8222, 0.5118, 0.8222, 0.5118, 0.7938, 0.4601, 0.7433, 0.4747, 0.7249, 0.4747, 0.7405, 0.4601, 0.7538, 0.4495, 0.827, 0.4468, 0.7914, 0.4494, 0.7917, 0.4524, 0.8288, 0.4932, 0.8374, 0.4747, 0.843, 0.4747, 0.8389, 0.4932, 0.834, 0.4747, 0.7249, 0.4932, 0.718, 0.4932, 0.7257, 0.4747, 0.7405, 0.5118, 0.8222, 0.4932, 0.8374, 0.4932, 0.834, 0.5118, 0.8222, 0.4601, 0.7538, 0.4747, 0.7405, 0.4747, 0.7449, 0.4601, 0.7567, 0.4747, 0.7405, 0.4932, 0.7257, 0.4932, 0.7278, 0.4747, 0.7449, 0.4932, 0.834, 0.4747, 0.8389, 0.4747, 0.8377, 0.4932, 0.8331, 0.5118, 0.7938, 0.5118, 0.8222, 0.5118, 0.8222, 0.5118, 0.7938, 0.4483, 0.768, 0.4601, 0.7538, 0.4601, 0.7567, 0.449, 0.7709, 0.4747, 0.8389, 0.4621, 0.8347, 0.4621, 0.8324, 0.4747, 0.8377, 0.4524, 0.8288, 0.4494, 0.7917, 0.4494, 0.7917, 0.4495, 0.827, 0.5118, 0.8222, 0.4932, 0.834, 0.4932, 0.8331, 0.5118, 0.8222, 0.4932, 0.7257, 0.5118, 0.7465, 0.5118, 0.7465, 0.4932, 0.7278, 0.5118, 0.7465, 0.5118, 0.7938, 0.5118, 0.7938, 0.5118, 0.7465, 0.4621, 0.8347, 0.4524, 0.8288, 0.4495, 0.827, 0.4621, 0.8324, 0.4494, 0.7917, 0.4483, 0.768, 0.449, 0.7709, 0.4494, 0.7917, 0.4398, 0.6875, 0.46, 0.6875, 0.4601, 0.7208, 0.433, 0.7229, 0.4747, 0.6875, 0.4932, 0.6875, 0.4932, 0.7077, 0.4747, 0.7129, 0.7057, 0.6875, 0.7279, 0.6875, 0.721, 0.7125, 0.692, 0.7122, 0.25, 0.6875, 0.2813, 0.6875, 0.281, 0.7264, 0.25, 0.7264, 0.4227, 0.6875, 0.4398, 0.6875, 0.433, 0.7229, 0.4227, 0.7187, 0.46, 0.6875, 0.4747, 0.6875, 0.4747, 0.7129, 0.4601, 0.7208, 0.5118, 0.6875, 0.5625, 0.6875, 0.5625, 0.7188, 0.5118, 0.717, 0.3988, 0.6875, 0.4227, 0.6875, 0.4227, 0.7187, 0.3988, 0.7187, 0.2813, 0.6875, 0.3125, 0.6875, 0.3119, 0.7264, 0.281, 0.7264, 0.625, 0.6875, 0.7057, 0.6875, 0.692, 0.7122, 0.625, 0.7085, 0.7279, 0.6875, 0.75, 0.6875, 0.75, 0.7129, 0.721, 0.7125, 0.4932, 0.6875, 0.5118, 0.6875, 0.5118, 0.717, 0.4932, 0.7077, 0.3125, 0.6875, 0.375, 0.6875, 0.375, 0.7188, 0.3119, 0.7264, 0.5625, 0.6875, 0.625, 0.6875, 0.625, 0.7085, 0.5625, 0.7188, 0.375, 0.6875, 0.3988, 0.6875, 0.3988, 0.7187, 0.375, 0.7188, 0.3925, 0.375, 0.4097, 0.375, 0.4097, 0.4062, 0.3925, 0.4062, 0.3822, 0.8125, 0.4031, 0.8005, 0.4033, 0.8409, 0.3822, 0.8438, 0.4227, 0.6307, 0.3988, 0.6311, 0.3988, 0.6189, 0.4227, 0.6193, 0.375, 0.6315, 0.3988, 0.6311, 0.3988, 0.6875, 0.375, 0.6875, 0.3925, 0.5, 0.4092, 0.5072, 0.3988, 0.5625, 0.375, 0.5625, 0.3925, 0.4375, 0.4097, 0.4375, 0.4092, 0.5072, 0.3925, 0.5, 0.375, 0.7188, 0.3988, 0.7187, 0.3988, 0.75, 0.375, 0.75, 0.3822, 0.8438, 0.4033, 0.8409, 0.4033, 0.875, 0.3822, 0.875, 0.375, 0.75, 0.3988, 0.75, 0.4031, 0.8005, 0.3822, 0.8125, 0.3925, 0.4062, 0.4097, 0.4062, 0.4097, 0.4375, 0.3925, 0.4375, 0.375, 0.5625, 0.3988, 0.5625, 0.3988, 0.6189, 0.375, 0.6185])
me_cube_001.use_remesh_fix_poles = True
me_cube_001.use_remesh_preserve_attributes = False
me_cube_001.use_mirror_vertex_groups = False
me_cube_001.update()

# ---- objects
ob_light = bpy.data.objects.new('Light', light_light)
ob_camera = bpy.data.objects.new('Camera', cam_camera)
ob_cube = bpy.data.objects.new('Cube', me_cube_001)
ob_empty = bpy.data.objects.new('Empty', None)
ob_empty_001 = bpy.data.objects.new('Empty.001', None)

# ---- transforms, parenting, visibility, modifiers, constraints
ob_light.location = (4.076, 1.005, 5.904)
ob_light.rotation_euler = (0.6503, 0.05522, 1.866)
ob_light.lock_rotations_4d = False
ob_light.empty_display_type = 'ARROWS'
ob_light.color = (0.0, 0.0, 0.0, 0.0)
ob_light.lineart.crease_threshold = 0.0
ob_camera.location = (7.359, -6.926, 4.958)
ob_camera.rotation_euler = (1.109, 0.0, 0.8149)
ob_camera.lock_rotations_4d = False
ob_camera.empty_display_type = 'ARROWS'
ob_camera.color = (0.0, 0.0, 0.0, 0.0)
ob_camera.display_type = 'WIRE'
ob_camera.lineart.crease_threshold = 0.0
ob_cube.location = (0.0, -0.3999, 1.821)
ob_cube.lineart.crease_threshold = 0.0
_m = ob_cube.modifiers.new('Mirror', 'MIRROR')
_m.use_clip = True
_m = ob_cube.modifiers.new('Subdivision', 'SUBSURF')
_m.uv_smooth = 'PRESERVE_CORNERS'
_m.levels = 3
ob_empty.location = (-1.718, 2.067e-07, -1.538)
ob_empty.rotation_euler = (1.571, -0.0, 1.571)
ob_empty.empty_display_type = 'IMAGE'
ob_empty.empty_display_size = 5.207
ob_empty.empty_image_offset = (-0.5857, -0.07296)
ob_empty.lineart.crease_threshold = 0.0
ob_empty_001.location = (-0.05914, 1.278, 0.6482)
ob_empty_001.rotation_euler = (1.571, -0.0, -0.0)
ob_empty_001.empty_display_type = 'IMAGE'
ob_empty_001.empty_display_size = 5.0
ob_empty_001.lineart.crease_threshold = 0.0

# ---- collection membership
col_collection.objects.link(ob_light)
col_collection.objects.link(ob_camera)
col_collection.objects.link(ob_cube)
col_sketch.objects.link(ob_empty)
col_sketch.objects.link(ob_empty_001)

# ---- scene / render settings (as saved in the file)
scene.camera = ob_camera
scene.frame_start = 1; scene.frame_end = 250; scene.frame_set(1)
scene.render.engine = 'BLENDER_EEVEE_NEXT'
scene.cycles.use_denoising = False
scene.cycles.samples = 128
scene.cycles.sampling_pattern = 'TABULATED_SOBOL'
scene.cycles.use_adaptive_sampling = False
scene.cycles.use_light_tree = False
scene.view_settings.view_transform = 'Filmic'
bpy.context.view_layer.update()
